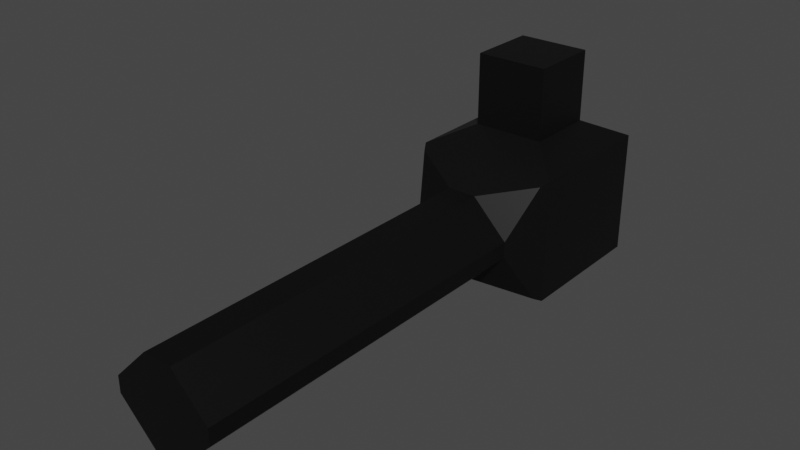 # Source: missileshooter.blend  (saved by Blender 2.90.8; exported with 4.5.12 LTS)
import bpy
from mathutils import Matrix  # noqa: F401  (used for matrix-valued properties, if any)

bpy.ops.wm.read_factory_settings(use_empty=True)
scene = bpy.context.scene
scene.name = 'Scene'

# ---- collections
col_collection = bpy.data.collections.new('Collection'); scene.collection.children.link(col_collection)

# ---- materials (node trees are filled in below, after node groups)
mat_black = bpy.data.materials.new('black')
mat_black.use_transparent_shadow = False

# ---- material node trees
mat_black.use_nodes = True; mat_black.node_tree.nodes.clear()
_N = mat_black.node_tree.nodes; _L = mat_black.node_tree.links
n0 = _N.new('ShaderNodeBsdfPrincipled'); n0.name = 'Principled BSDF'; n0.location = (10, 300)
n0.distribution = 'GGX'
n0.subsurface_method = 'BURLEY'
n0.inputs[0].default_value = (0.0, 0.0, 0.0, 1.0)
n0.inputs[3].default_value = 1.45
n0.inputs[27].default_value = (0.0, 0.0, 0.0, 1.0)
n0.inputs[28].default_value = 1.0
n1 = _N.new('ShaderNodeOutputMaterial'); n1.name = 'Material Output'; n1.location = (300, 300)
_L.new(n0.outputs[0], n1.inputs[0])
n1.is_active_output = True

# ---- world
world_world = bpy.data.worlds.new('World'); scene.world = world_world
world_world.use_nodes = True; world_world.node_tree.nodes.clear()
_N = world_world.node_tree.nodes; _L = world_world.node_tree.links
n0 = _N.new('ShaderNodeOutputWorld'); n0.name = 'World Output'; n0.location = (300, 300)
n1 = _N.new('ShaderNodeBackground'); n1.name = 'Background'; n1.location = (10, 300)
n1.inputs[0].default_value = (0.05088, 0.05088, 0.05088, 1.0)
_L.new(n1.outputs[0], n0.inputs[0])
n0.is_active_output = True
world_world.color = (0.05088, 0.05088, 0.05088)
world_world.use_sun_shadow = False
world_world.sun_shadow_jitter_overblur = 0.0

# ---- meshes
me_cube_001 = bpy.data.meshes.new('Cube.001')
me_cube_001.from_pydata([(-0.1, -0.1, -0.4), (-0.1, -0.1, -0.2), (-0.1, 0.1, -0.4), (-0.1, 0.1, -0.2), (0.1, -0.1, -0.4), (0.1, -0.1, -0.2), (0.1, 0.1, -0.4), (0.1, 0.1, -0.2), (-0.2, 0.2, -0.45), (-0.2, -0.2, -0.45), (0.2, 0.2, -0.45), (0.2, -0.2, -0.45), (-0.2, 0.2, -0.8), (-0.2, -0.2, -0.8), (0.2, 0.2, -0.8), (0.2, -0.2, -0.8), (-0.14, -0.3, -0.6025), (-0.04, -0.3, -0.5025), (-0.1869, -0.2218, -0.4614), (0.04, -0.3, -0.5025), (0.14, -0.3, -0.6025), (0.1869, -0.2218, -0.4614), (-0.04, -0.3, -0.7475), (-0.14, -0.3, -0.6475), (-0.1869, -0.2218, -0.7886), (0.14, -0.3, -0.6475), (0.04, -0.3, -0.7475), (0.1869, -0.2218, -0.7886), (-0.04, -1.3, -0.5025), (-0.14, -1.3, -0.6025), (0.14, -1.3, -0.6025), (0.04, -1.3, -0.5025), (-0.14, -1.3, -0.6475), (-0.04, -1.3, -0.7475), (0.04, -1.3, -0.7475), (0.14, -1.3, -0.6475)], [], [(0, 1, 3, 2), (2, 3, 7, 6), (6, 7, 5, 4), (4, 5, 1, 0), (4, 0, 9, 11), (7, 3, 1, 5), (10, 11, 15, 14), (2, 6, 10, 8), (0, 2, 8, 9), (6, 4, 11, 10), (12, 14, 15, 13), (9, 8, 12, 13), (15, 11, 21, 20, 25, 27), (8, 10, 14, 12), (22, 26, 34, 33), (30, 31, 28, 29, 32, 33, 34, 35), (16, 23, 32, 29), (25, 20, 30, 35), (11, 9, 18, 17, 19, 21), (9, 13, 24, 23, 16, 18), (13, 15, 27, 26, 22, 24), (16, 17, 18), (19, 20, 21), (22, 23, 24), (25, 26, 27), (19, 31, 30, 20), (34, 26, 25, 35), (16, 29, 28, 17), (22, 33, 32, 23), (19, 17, 28, 31)])
_uv = me_cube_001.uv_layers.new(name='UVMap')
_uv.uv.foreach_set('vector', [0.375, 0.0, 0.625, 0.0, 0.625, 0.25, 0.375, 0.25, 0.375, 0.25, 0.625, 0.25, 0.625, 0.5, 0.375, 0.5, 0.375, 0.5, 0.625, 0.5, 0.625, 0.75, 0.375, 0.75, 0.375, 0.75, 0.625, 0.75, 0.625, 1.0, 0.375, 1.0, 0.375, 0.75, 0.375, 1.0, 0.375, 1.0, 0.375, 0.75, 0.625, 0.5, 0.875, 0.5, 0.875, 0.75, 0.625, 0.75, 0.375, 0.5, 0.375, 0.75, 0.375, 0.75, 0.375, 0.5, 0.375, 0.25, 0.375, 0.5, 0.375, 0.5, 0.375, 0.25, 0.375, 0.0, 0.375, 0.25, 0.375, 0.25, 0.375, 0.0, 0.375, 0.5, 0.375, 0.75, 0.375, 0.75, 0.375, 0.5, 0.125, 0.5, 0.375, 0.5, 0.375, 0.75, 0.125, 0.75, 0.375, 0.0, 0.375, 0.25, 0.375, 0.25, 0.375, 0.0, 0.375, 0.75, 0.375, 0.75, 0.375, 0.75, 0.375, 0.75, 0.375, 0.75, 0.375, 0.75, 0.375, 0.25, 0.375, 0.5, 0.375, 0.5, 0.375, 0.25, 0.2143, 0.75, 0.2857, 0.75, 0.2857, 0.75, 0.2143, 0.75, 0.375, 0.75, 0.375, 0.8393, 0.375, 0.9107, 0.375, 1.0, 0.375, 1.0, 0.375, 0.9107, 0.375, 0.8393, 0.375, 0.75, 0.375, 0.0, 0.375, 0.0, 0.375, 0.0, 0.375, 0.0, 0.375, 0.75, 0.375, 0.75, 0.375, 0.75, 0.375, 0.75, 0.375, 0.75, 0.375, 1.0, 0.375, 1.0, 0.375, 0.9107, 0.375, 0.8393, 0.375, 0.75, 0.375, 0.0, 0.375, 0.0, 0.375, 0.0, 0.375, 0.0, 0.375, 0.0, 0.375, 0.0, 0.125, 0.75, 0.375, 0.75, 0.375, 0.75, 0.2857, 0.75, 0.2143, 0.75, 0.125, 0.75, 0.375, 0.0, 0.375, 0.0, 0.375, 0.0, 0.375, 0.8393, 0.375, 0.75, 0.375, 0.75, 0.2143, 0.75, 0.125, 0.75, 0.125, 0.75, 0.375, 0.75, 0.375, 0.75, 0.375, 0.75, 0.375, 0.8393, 0.375, 0.8393, 0.375, 0.75, 0.375, 0.75, 0.2857, 0.75, 0.2857, 0.75, 0.375, 0.75, 0.375, 0.75, 0.375, 0.0, 0.375, 0.0, 0.375, 0.0, 0.375, 0.0, 0.2143, 0.75, 0.2143, 0.75, 0.125, 0.75, 0.125, 0.75, 0.375, 0.8393, 0.375, 0.9107, 0.375, 0.9107, 0.375, 0.8393])
me_cube_001.materials.append(mat_black)
me_cube_001.use_remesh_fix_poles = True
me_cube_001.use_remesh_preserve_attributes = False
me_cube_001.use_mirror_vertex_groups = False
me_cube_001.update()

# ---- objects
ob_missileshooter_1 = bpy.data.objects.new('missileShooter_1', me_cube_001)

# ---- transforms, parenting, visibility, modifiers, constraints
ob_missileshooter_1.location = (0.0, 0.0, 0.0)
ob_missileshooter_1.lineart.crease_threshold = 0.0

# ---- collection membership
col_collection.objects.link(ob_missileshooter_1)

# ---- scene / render settings (as saved in the file)
scene.frame_start = 1; scene.frame_end = 250; scene.frame_set(1)
scene.render.engine = 'BLENDER_EEVEE_NEXT'
scene.cycles.use_denoising = False
scene.cycles.samples = 128
scene.cycles.sampling_pattern = 'TABULATED_SOBOL'
scene.cycles.use_adaptive_sampling = False
scene.cycles.use_light_tree = False
scene.view_settings.view_transform = 'Filmic'
bpy.context.view_layer.update()

# ---- added for rendering (the .blend has no active camera and no usable light): camera, sun
cam_auto = bpy.data.cameras.new('AutoCamera')
cam_auto.lens = 50.0
cam_auto.sensor_width = 36.0
cam_auto.clip_end = 1000.0
ob_auto_camera = bpy.data.objects.new('AutoCamera', cam_auto)
scene.collection.objects.link(ob_auto_camera)
ob_auto_camera.location = (1.53988, -2.39786, 0.731905)
ob_auto_camera.rotation_euler = (1.09748, -7.21219e-08, 0.694738)
scene.camera = ob_auto_camera
light_auto_sun = bpy.data.lights.new('AutoSun', 'SUN')
light_auto_sun.energy = 3.0
light_auto_sun.angle = 0.0523599
ob_auto_sun = bpy.data.objects.new('AutoSun', light_auto_sun)
scene.collection.objects.link(ob_auto_sun)
ob_auto_sun.rotation_euler = (0.872665, 0.174533, 0.523599)
bpy.context.view_layer.update()

